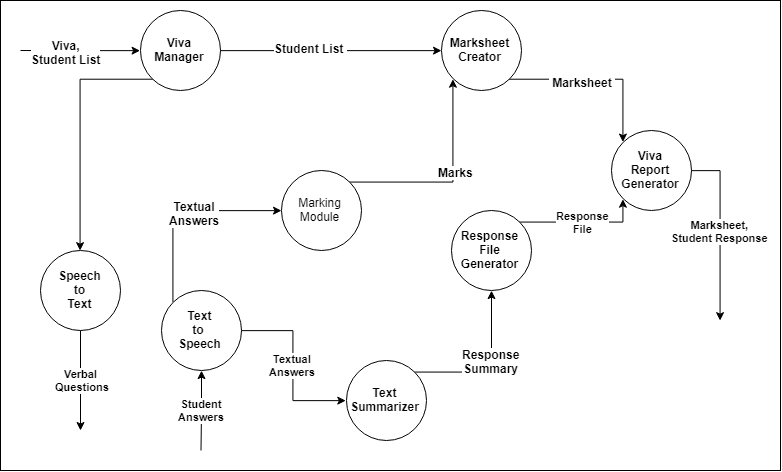

The diagram above was exported from draw.io. Its source (the exported page's mxGraphModel, read from the mxfile embedded in the PNG):
<mxGraphModel dx="1489" dy="767" grid="1" gridSize="10" guides="1" tooltips="1" connect="1" arrows="1" fold="1" page="1" pageScale="1" pageWidth="850" pageHeight="1100" background="#ffffff" math="0" shadow="0">
  <root>
    <mxCell id="0" />
    <mxCell id="1" parent="0" />
    <mxCell id="34" value="" style="rounded=0;whiteSpace=wrap;html=1;" vertex="1" parent="1">
      <mxGeometry x="40" y="110" width="780" height="470" as="geometry" />
    </mxCell>
    <mxCell id="10" style="edgeStyle=orthogonalEdgeStyle;rounded=0;html=1;exitX=0;exitY=1;entryX=0.5;entryY=0;jettySize=auto;orthogonalLoop=1;" edge="1" parent="1" source="2" target="4">
      <mxGeometry relative="1" as="geometry" />
    </mxCell>
    <mxCell id="12" value="" style="edgeStyle=orthogonalEdgeStyle;rounded=0;html=1;jettySize=auto;orthogonalLoop=1;entryX=0;entryY=0.5;" edge="1" parent="1" target="2">
      <mxGeometry relative="1" as="geometry">
        <mxPoint x="60" y="160" as="sourcePoint" />
        <mxPoint x="30" y="130" as="targetPoint" />
      </mxGeometry>
    </mxCell>
    <mxCell id="26" value="&lt;b&gt;Viva,&lt;br&gt;Student List&lt;br&gt;&lt;/b&gt;" style="text;html=1;resizable=0;points=[];align=center;verticalAlign=middle;labelBackgroundColor=#ffffff;" vertex="1" connectable="0" parent="12">
      <mxGeometry x="-0.2436" y="-2" relative="1" as="geometry">
        <mxPoint as="offset" />
      </mxGeometry>
    </mxCell>
    <mxCell id="13" style="edgeStyle=orthogonalEdgeStyle;rounded=0;html=1;exitX=1;exitY=0.5;entryX=0;entryY=0.5;jettySize=auto;orthogonalLoop=1;" edge="1" parent="1" source="2" target="3">
      <mxGeometry relative="1" as="geometry">
        <mxPoint x="200.07142857142867" y="160.14285714285722" as="sourcePoint" />
      </mxGeometry>
    </mxCell>
    <mxCell id="29" value="&lt;b&gt;Student List&amp;nbsp;&lt;/b&gt;" style="text;html=1;resizable=0;points=[];align=center;verticalAlign=middle;labelBackgroundColor=#ffffff;" vertex="1" connectable="0" parent="13">
      <mxGeometry x="-0.1776" y="3" relative="1" as="geometry">
        <mxPoint x="-1" as="offset" />
      </mxGeometry>
    </mxCell>
    <mxCell id="2" value="&lt;b&gt;Viva&lt;br&gt;Manager&lt;br&gt;&lt;/b&gt;" style="ellipse;whiteSpace=wrap;html=1;aspect=fixed;" vertex="1" parent="1">
      <mxGeometry x="180" y="120" width="80" height="80" as="geometry" />
    </mxCell>
    <mxCell id="16" style="edgeStyle=orthogonalEdgeStyle;rounded=0;html=1;exitX=1;exitY=1;entryX=0;entryY=0;jettySize=auto;orthogonalLoop=1;" edge="1" parent="1" source="3" target="8">
      <mxGeometry relative="1" as="geometry" />
    </mxCell>
    <mxCell id="28" value="&lt;b&gt;&amp;nbsp;Marksheet&amp;nbsp;&lt;/b&gt;" style="text;html=1;resizable=0;points=[];align=center;verticalAlign=middle;labelBackgroundColor=#ffffff;" vertex="1" connectable="0" parent="16">
      <mxGeometry x="-0.1677" y="-3" relative="1" as="geometry">
        <mxPoint x="-1" as="offset" />
      </mxGeometry>
    </mxCell>
    <mxCell id="3" value="&lt;b&gt;Marksheet Creator&lt;/b&gt;" style="ellipse;whiteSpace=wrap;html=1;aspect=fixed;" vertex="1" parent="1">
      <mxGeometry x="480.5" y="120" width="80" height="80" as="geometry" />
    </mxCell>
    <mxCell id="21" value="Verbal&lt;br&gt;&amp;nbsp;Questions" style="edgeStyle=orthogonalEdgeStyle;rounded=0;html=1;jettySize=auto;orthogonalLoop=1;fontStyle=1" edge="1" parent="1" source="4">
      <mxGeometry relative="1" as="geometry">
        <mxPoint x="120" y="540" as="targetPoint" />
      </mxGeometry>
    </mxCell>
    <mxCell id="4" value="&lt;b&gt;Speech&lt;br&gt;to&lt;br&gt;Text&lt;br&gt;&lt;/b&gt;" style="ellipse;whiteSpace=wrap;html=1;aspect=fixed;" vertex="1" parent="1">
      <mxGeometry x="80" y="360" width="80" height="80" as="geometry" />
    </mxCell>
    <mxCell id="20" value="&lt;b&gt;Textual&lt;br&gt;Answers&lt;br&gt;&lt;/b&gt;" style="edgeStyle=orthogonalEdgeStyle;rounded=0;html=1;entryX=0;entryY=0.5;jettySize=auto;orthogonalLoop=1;" edge="1" parent="1" source="5" target="6">
      <mxGeometry relative="1" as="geometry" />
    </mxCell>
    <mxCell id="24" style="edgeStyle=orthogonalEdgeStyle;rounded=0;html=1;exitX=0;exitY=0;entryX=0;entryY=0.5;jettySize=auto;orthogonalLoop=1;" edge="1" parent="1" source="5" target="9">
      <mxGeometry relative="1" as="geometry">
        <Array as="points">
          <mxPoint x="212.5" y="320" />
        </Array>
      </mxGeometry>
    </mxCell>
    <mxCell id="31" value="&lt;b&gt;Textual&lt;br&gt;Answers&lt;br&gt;&lt;/b&gt;" style="text;html=1;resizable=0;points=[];align=center;verticalAlign=middle;labelBackgroundColor=#ffffff;" vertex="1" connectable="0" parent="24">
      <mxGeometry x="-0.1108" y="-21" relative="1" as="geometry">
        <mxPoint as="offset" />
      </mxGeometry>
    </mxCell>
    <mxCell id="27" value="Student&lt;br&gt;Answers&lt;br&gt;" style="edgeStyle=orthogonalEdgeStyle;rounded=0;html=1;jettySize=auto;orthogonalLoop=1;entryX=0.5;entryY=1;fontStyle=1" edge="1" parent="1" target="5">
      <mxGeometry relative="1" as="geometry">
        <mxPoint x="240.5" y="570" as="targetPoint" />
        <mxPoint x="240.5" y="560" as="sourcePoint" />
      </mxGeometry>
    </mxCell>
    <mxCell id="5" value="&lt;b&gt;Text&lt;br&gt;to &lt;br&gt;Speech&lt;br&gt;&lt;/b&gt;" style="ellipse;whiteSpace=wrap;html=1;aspect=fixed;" vertex="1" parent="1">
      <mxGeometry x="200.5" y="400" width="80" height="80" as="geometry" />
    </mxCell>
    <mxCell id="25" style="edgeStyle=orthogonalEdgeStyle;rounded=0;html=1;exitX=1;exitY=0;entryX=0.5;entryY=1;jettySize=auto;orthogonalLoop=1;" edge="1" parent="1" source="6" target="7">
      <mxGeometry relative="1" as="geometry" />
    </mxCell>
    <mxCell id="35" value="&lt;b&gt;Response&lt;br&gt;Summary&lt;br&gt;&lt;/b&gt;" style="text;html=1;resizable=0;points=[];align=center;verticalAlign=middle;labelBackgroundColor=#ffffff;" vertex="1" connectable="0" parent="25">
      <mxGeometry x="-0.0342" y="11" relative="1" as="geometry">
        <mxPoint x="10" y="-11" as="offset" />
      </mxGeometry>
    </mxCell>
    <mxCell id="6" value="&lt;b&gt;Text Summarizer&lt;br&gt;&lt;/b&gt;" style="ellipse;whiteSpace=wrap;html=1;aspect=fixed;" vertex="1" parent="1">
      <mxGeometry x="385.5" y="470" width="80" height="80" as="geometry" />
    </mxCell>
    <mxCell id="15" value="Response&lt;br&gt;File&lt;br&gt;" style="edgeStyle=orthogonalEdgeStyle;rounded=0;html=1;exitX=1;exitY=0;entryX=0;entryY=1;jettySize=auto;orthogonalLoop=1;fontStyle=1" edge="1" parent="1" source="7" target="8">
      <mxGeometry relative="1" as="geometry">
        <Array as="points">
          <mxPoint x="662.5" y="332" />
        </Array>
      </mxGeometry>
    </mxCell>
    <mxCell id="7" value="&lt;b&gt;Response File Generator&lt;/b&gt;" style="ellipse;whiteSpace=wrap;html=1;aspect=fixed;" vertex="1" parent="1">
      <mxGeometry x="490.5" y="320" width="80" height="80" as="geometry" />
    </mxCell>
    <mxCell id="33" value="Marksheet,&lt;br&gt;Student Response" style="edgeStyle=orthogonalEdgeStyle;rounded=0;html=1;jettySize=auto;orthogonalLoop=1;fontStyle=1" edge="1" parent="1" source="8">
      <mxGeometry relative="1" as="geometry">
        <mxPoint x="760" y="430" as="targetPoint" />
        <Array as="points">
          <mxPoint x="760" y="280" />
        </Array>
      </mxGeometry>
    </mxCell>
    <mxCell id="8" value="&lt;b&gt;Viva&lt;br&gt;Report&lt;br&gt;Generator&lt;br&gt;&lt;/b&gt;" style="ellipse;whiteSpace=wrap;html=1;aspect=fixed;" vertex="1" parent="1">
      <mxGeometry x="650.5" y="240" width="80" height="80" as="geometry" />
    </mxCell>
    <mxCell id="14" style="edgeStyle=orthogonalEdgeStyle;rounded=0;html=1;exitX=1;exitY=0;entryX=0;entryY=1;jettySize=auto;orthogonalLoop=1;" edge="1" parent="1" source="9" target="3">
      <mxGeometry relative="1" as="geometry" />
    </mxCell>
    <mxCell id="30" value="&lt;b&gt;Marks&lt;/b&gt;" style="text;html=1;resizable=0;points=[];align=center;verticalAlign=middle;labelBackgroundColor=#ffffff;" vertex="1" connectable="0" parent="14">
      <mxGeometry x="0.0069" y="10" relative="1" as="geometry">
        <mxPoint x="12" y="-10" as="offset" />
      </mxGeometry>
    </mxCell>
    <mxCell id="9" value="Marking&lt;br&gt;Module&lt;br&gt;" style="ellipse;whiteSpace=wrap;html=1;aspect=fixed;" vertex="1" parent="1">
      <mxGeometry x="320.5" y="280" width="80" height="80" as="geometry" />
    </mxCell>
  </root>
</mxGraphModel>